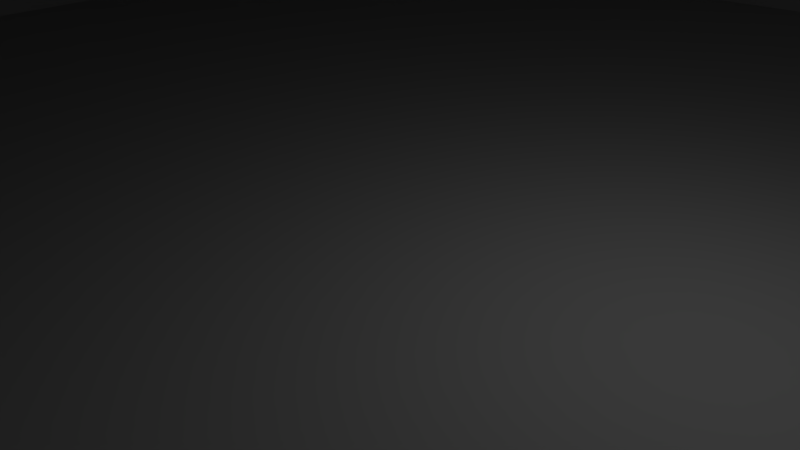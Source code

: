 # Source: RoomOctaNEW.blend  (saved by Blender 2.77.0; exported with 4.5.12 LTS)
import bpy
from mathutils import Matrix  # noqa: F401  (used for matrix-valued properties, if any)

bpy.ops.wm.read_factory_settings(use_empty=True)
scene = bpy.context.scene
scene.name = 'Scene'

# ---- collections
col_collection_1 = bpy.data.collections.new('Collection 1'); scene.collection.children.link(col_collection_1)

# ---- materials (node trees are filled in below, after node groups)
mat_mat_showroom = bpy.data.materials.new('MAT_ShowRoom')
mat_mat_showroom.alpha_threshold = 0.0
mat_mat_showroom.use_transparent_shadow = False
mat_mat_showroom.diffuse_color = (0.5173, 0.5173, 0.5173, 1.0)
mat_mat_showroom.roughness = 0.5
mat_mat_showroom.specular_intensity = 0.07292

# ---- material node trees

# ---- world
world_world = bpy.data.worlds.new('World'); scene.world = world_world
world_world.color = (0.05088, 0.05088, 0.05088)
world_world.use_sun_shadow = False
world_world.sun_shadow_jitter_overblur = 0.0
world_world.cycles.sampling_method = 'MANUAL'

# ---- cameras
cam_camera = bpy.data.cameras.new('Camera')
cam_camera.clip_end = 100.0
cam_camera.lens = 35.0
cam_camera.sensor_width = 32.0
cam_camera.sensor_height = 18.0
cam_camera.ortho_scale = 7.314
cam_camera.dof.focus_distance = 0.0
cam_camera.dof.aperture_fstop = 128.0

# ---- lights
light_lamp = bpy.data.lights.new('Lamp', 'POINT')
light_lamp.transmission_factor = 0.0
light_lamp.cutoff_distance = 30.0
light_lamp.energy = 100.0
light_lamp.shadow_buffer_clip_start = 1.001
light_lamp.shadow_soft_size = 0.1
light_lamp.shadow_maximum_resolution = 0.006
light_lamp.use_absolute_resolution = True

# ---- meshes
me_cylinder = bpy.data.meshes.new('Cylinder')
me_cylinder.from_pydata([(0.0, 0.0, -0.5), (0.0, 0.0, 0.0), (-7.654, 18.48, -0.5), (-7.654, 18.48, 0.0), (7.654, 18.48, -0.5), (7.654, 18.48, 0.0), (18.48, 7.654, -0.5), (18.48, 7.654, 0.0), (18.48, -7.654, -0.5), (18.48, -7.654, 0.0), (7.654, -18.48, -0.5), (7.654, -18.48, 0.0), (-7.654, -18.48, -0.5), (-7.654, -18.48, 0.0), (-18.48, -7.654, -0.5), (-18.48, -7.654, 0.0), (-18.48, 7.654, -0.5), (-18.48, 7.654, 0.0), (18.48, -6.2, -0.5), (18.48, -6.2, 0.0), (6.927, -16.72, -0.5), (6.927, -16.72, 0.0), (-8.682, -17.45, -0.5), (-8.682, -17.45, 0.0), (-6.919, 16.7, -0.5), (-6.919, 16.7, 0.0), (8.693, 17.44, -0.5), (8.693, 17.44, 0.0), (-18.48, 6.184, -0.5), (-18.48, 6.184, 0.0), (-6.177, -18.48, -0.5), (-6.177, -18.48, 0.0), (-16.69, -6.915, -0.5), (-16.69, -6.915, 0.0), (-17.43, 8.698, -0.5), (-17.43, 8.698, 0.0), (-7.176, -17.38, 0.0), (-7.176, -17.38, -0.5), (-17.36, 7.199, 0.0), (-17.36, 7.199, -0.5), (6.174, 18.48, -0.5), (6.174, 18.48, 0.0), (16.69, 6.914, -0.5), (16.69, 6.914, 0.0), (17.43, -8.7, -0.5), (17.43, -8.7, 0.0), (17.36, -7.217, 0.0), (17.36, -7.217, -0.5), (7.184, 17.37, 0.0), (7.184, 17.37, -0.5), (6.174, 18.48, 19.38), (-7.654, 18.48, 19.38), (16.69, 6.914, 21.29), (18.48, 7.654, 19.38), (8.693, 17.44, 19.38), (7.654, 18.48, 19.38), (18.48, -6.2, 19.38), (6.927, -16.72, 21.29), (7.654, -18.48, 19.38), (17.43, -8.7, 19.38), (18.48, -7.654, 19.38), (-6.177, -18.48, 19.38), (-16.69, -6.915, 21.29), (-18.48, -7.654, 19.38), (-8.682, -17.45, 19.38), (-7.654, -18.48, 19.38), (-18.48, 6.184, 19.38), (-17.43, 8.698, 19.38), (-18.48, 7.654, 19.38), (-7.176, -17.38, 21.29), (17.36, -7.217, 21.29), (-6.919, 16.7, 21.29), (7.184, 17.37, 21.29), (-17.36, 7.199, 21.29), (6.174, 18.48, 22.09), (-7.654, 18.48, 22.09), (16.69, 6.914, 22.09), (18.48, 7.654, 22.09), (8.693, 17.44, 22.09), (7.654, 18.48, 22.09), (18.48, -6.2, 22.09), (6.927, -16.72, 22.09), (7.654, -18.48, 22.09), (17.43, -8.7, 22.09), (18.48, -7.654, 22.09), (-6.177, -18.48, 22.09), (-16.69, -6.915, 22.09), (-18.48, -7.654, 22.09), (-8.682, -17.45, 22.09), (-7.654, -18.48, 22.09), (-18.48, 6.184, 22.09), (-17.43, 8.698, 22.09), (-18.48, 7.654, 22.09), (-7.176, -17.38, 22.09), (17.36, -7.217, 22.09), (-6.919, 16.7, 22.09), (7.184, 17.37, 22.09), (-17.36, 7.199, 22.09), (-1.15, -2.792, 21.44), (1.112, -2.687, 21.44), (-2.783, 1.15, 21.88), (-2.783, 1.15, 21.44), (1.153, 2.78, 21.44), (-1.108, 2.674, 21.44), (-1.108, 2.674, 21.88), (-2.676, -1.114, 21.44), (2.786, -1.162, 21.88), (2.786, -1.162, 21.44), (1.112, -2.687, 21.88), (2.678, 1.104, 21.44), (-1.15, -2.792, 21.88), (1.153, 2.78, 21.88), (-2.676, -1.114, 21.88), (2.678, 1.104, 21.88), (0.001529, -0.006047, 21.43), (0.001529, -0.006047, 21.43), (0.001529, -0.006047, 21.9), (0.001529, -0.006047, 21.43), (0.001529, -0.006047, 21.43), (0.001529, -0.006047, 21.43), (0.001529, -0.006047, 21.9), (0.001529, -0.006047, 21.43), (0.001529, -0.006047, 21.9), (0.001529, -0.006047, 21.43), (0.001529, -0.006047, 21.9), (0.001529, -0.006047, 21.43), (0.001529, -0.006047, 21.9), (0.001529, -0.006047, 21.9), (0.001529, -0.006047, 21.9), (0.001529, -0.006047, 21.9)], [], [(47, 20, 0, 42), (33, 38, 73, 62), (40, 41, 5, 4), (26, 27, 7, 6), (37, 32, 0, 20), (43, 46, 70, 52), (18, 19, 9, 8), (44, 45, 11, 10), (39, 24, 0, 32), (15, 23, 64, 63), (30, 31, 13, 12), (22, 23, 15, 14), (49, 42, 0, 24), (28, 29, 17, 16), (34, 35, 3, 2), (11, 45, 59, 58), (12, 13, 23, 22), (6, 7, 19, 18), (29, 15, 63, 66), (30, 37, 20, 10), (25, 48, 72, 71), (44, 10, 20, 47), (48, 43, 52, 72), (14, 15, 29, 28), (40, 49, 24, 2), (31, 11, 58, 61), (34, 2, 24, 39), (4, 5, 27, 26), (16, 34, 39, 28), (1, 25, 38, 33), (12, 22, 37, 30), (1, 33, 36, 21), (16, 17, 35, 34), (10, 11, 31, 30), (13, 31, 61, 65), (28, 39, 32, 14), (38, 25, 71, 73), (22, 14, 32, 37), (4, 26, 49, 40), (1, 43, 48, 25), (8, 44, 47, 18), (1, 21, 46, 43), (19, 7, 53, 56), (26, 6, 42, 49), (8, 9, 45, 44), (2, 3, 41, 40), (17, 29, 66, 68), (18, 47, 42, 6), (71, 72, 102, 103), (67, 68, 92, 91), (69, 62, 105, 98), (68, 66, 90, 92), (54, 55, 79, 78), (72, 52, 109, 102), (66, 63, 87, 90), (53, 54, 78, 77), (93, 81, 108, 110), (64, 65, 89, 88), (62, 73, 101, 105), (50, 51, 75, 74), (46, 21, 57, 70), (35, 17, 68, 67), (27, 5, 55, 54), (3, 35, 67, 51), (45, 9, 60, 59), (36, 33, 62, 69), (7, 27, 54, 53), (23, 13, 65, 64), (5, 41, 50, 55), (41, 3, 51, 50), (21, 36, 69, 57), (9, 19, 56, 60), (94, 83, 84, 80), (93, 88, 89, 85), (97, 91, 92, 90), (96, 78, 79, 74), (86, 87, 88, 93), (76, 94, 80, 77), (76, 77, 78, 96), (86, 97, 90, 87), (95, 75, 91, 97), (81, 93, 85, 82), (95, 96, 74, 75), (81, 82, 83, 94), (56, 53, 77, 80), (73, 71, 103, 101), (70, 57, 99, 107), (60, 56, 80, 84), (63, 64, 88, 87), (59, 60, 84, 83), (65, 61, 85, 89), (94, 76, 113, 106), (55, 50, 74, 79), (61, 58, 82, 85), (51, 67, 91, 75), (58, 59, 83, 82), (113, 111, 127, 129), (102, 109, 125, 118), (108, 106, 122, 124), (103, 102, 118, 119), (112, 110, 126, 128), (107, 99, 115, 123), (100, 112, 128, 116), (99, 98, 114, 115), (52, 70, 107, 109), (81, 94, 106, 108), (95, 97, 100, 104), (97, 86, 112, 100), (57, 69, 98, 99), (76, 96, 111, 113), (86, 93, 110, 112), (96, 95, 104, 111), (114, 121, 128, 126), (118, 125, 129, 127), (121, 117, 116, 128), (117, 119, 120, 116), (123, 115, 124, 122), (119, 118, 127, 120), (125, 123, 122, 129), (115, 114, 126, 124), (109, 107, 123, 125), (101, 103, 119, 117), (106, 113, 129, 122), (110, 108, 124, 126), (105, 101, 117, 121), (111, 104, 120, 127), (98, 105, 121, 114), (104, 100, 116, 120)])
me_cylinder.materials.append(mat_mat_showroom)
me_cylinder.use_remesh_preserve_volume = False
me_cylinder.use_remesh_preserve_attributes = False
me_cylinder.use_mirror_vertex_groups = False
me_cylinder.update()

# ---- objects
ob_cylinder = bpy.data.objects.new('Cylinder', me_cylinder)
ob_lamp = bpy.data.objects.new('Lamp', light_lamp)
ob_camera = bpy.data.objects.new('Camera', cam_camera)

# ---- transforms, parenting, visibility, modifiers, constraints
ob_cylinder.location = (0.0, 0.0, 0.0)
ob_cylinder.lineart.crease_threshold = 0.0
ob_lamp.location = (4.076, 1.005, 5.904)
ob_lamp.rotation_euler = (0.6503, 0.05522, 1.866)
ob_lamp.lock_rotations_4d = False
ob_lamp.empty_display_type = 'ARROWS'
ob_lamp.color = (0.0, 0.0, 0.0, 0.0)
ob_lamp.lineart.crease_threshold = 0.0
ob_camera.location = (7.481, -6.508, 5.344)
ob_camera.rotation_euler = (1.109, 0.01082, 0.8149)
ob_camera.lock_rotations_4d = False
ob_camera.empty_display_type = 'ARROWS'
ob_camera.color = (0.0, 0.0, 0.0, 0.0)
ob_camera.display_type = 'WIRE'
ob_camera.lineart.crease_threshold = 0.0

# ---- collection membership
col_collection_1.objects.link(ob_cylinder)
col_collection_1.objects.link(ob_lamp)
col_collection_1.objects.link(ob_camera)

# ---- scene / render settings (as saved in the file)
scene.camera = ob_camera
scene.frame_start = 1; scene.frame_end = 250; scene.frame_set(1)
scene.render.engine = 'BLENDER_EEVEE_NEXT'
scene.render.resolution_percentage = 50
scene.render.dither_intensity = 0.0
scene.cycles.use_denoising = False
scene.cycles.samples = 128
scene.cycles.sampling_pattern = 'TABULATED_SOBOL'
scene.cycles.light_sampling_threshold = 0.0
scene.cycles.use_adaptive_sampling = False
scene.cycles.use_light_tree = False
scene.cycles.blur_glossy = 0.0
scene.cycles.sample_clamp_indirect = 0.0
scene.view_settings.view_transform = 'Standard'
bpy.context.view_layer.update()
